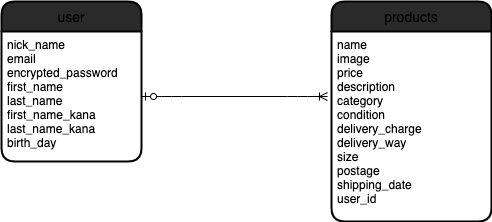

The diagram above was exported from draw.io. Its source (the exported page's mxGraphModel, read from the mxfile embedded in the PNG):
<mxGraphModel dx="635" dy="578" grid="1" gridSize="10" guides="1" tooltips="1" connect="1" arrows="1" fold="1" page="1" pageScale="1" pageWidth="827" pageHeight="1169" math="0" shadow="0">
  <root>
    <mxCell id="0" />
    <mxCell id="1" parent="0" />
    <mxCell id="41" value="user" style="swimlane;childLayout=stackLayout;horizontal=1;startSize=30;horizontalStack=0;rounded=1;fontSize=14;fontStyle=0;strokeWidth=2;resizeParent=0;resizeLast=1;shadow=0;dashed=0;align=center;fillColor=#2a2a2a;" parent="1" vertex="1">
      <mxGeometry x="60" y="80" width="140" height="160" as="geometry" />
    </mxCell>
    <mxCell id="42" value="nick_name&#10;email&#10;encrypted_password&#10;first_name&#10;last_name&#10;first_name_kana&#10;last_name_kana&#10;birth_day" style="align=left;strokeColor=none;fillColor=none;spacingLeft=4;fontSize=12;verticalAlign=top;resizable=0;rotatable=0;part=1;" parent="41" vertex="1">
      <mxGeometry y="30" width="140" height="130" as="geometry" />
    </mxCell>
    <mxCell id="46" value="products" style="swimlane;childLayout=stackLayout;horizontal=1;startSize=30;horizontalStack=0;rounded=1;fontSize=14;fontStyle=0;strokeWidth=2;resizeParent=0;resizeLast=1;shadow=0;dashed=0;align=center;fillColor=#2a2a2a;" parent="1" vertex="1">
      <mxGeometry x="390" y="80" width="160" height="220" as="geometry" />
    </mxCell>
    <mxCell id="47" value="name&#10;image&#10;price&#10;description&#10;category&#10;condition&#10;delivery_charge&#10;delivery_way&#10;size&#10;postage&#10;shipping_date&#10;user_id" style="align=left;strokeColor=none;fillColor=none;spacingLeft=4;fontSize=12;verticalAlign=top;resizable=0;rotatable=0;part=1;" parent="46" vertex="1">
      <mxGeometry y="30" width="160" height="190" as="geometry" />
    </mxCell>
    <mxCell id="53" value="" style="edgeStyle=entityRelationEdgeStyle;fontSize=12;html=1;endArrow=ERoneToMany;startArrow=ERzeroToOne;exitX=1;exitY=0.5;exitDx=0;exitDy=0;" parent="1" source="42" edge="1">
      <mxGeometry width="100" height="100" relative="1" as="geometry">
        <mxPoint x="330" y="190" as="sourcePoint" />
        <mxPoint x="386" y="175" as="targetPoint" />
      </mxGeometry>
    </mxCell>
  </root>
</mxGraphModel>